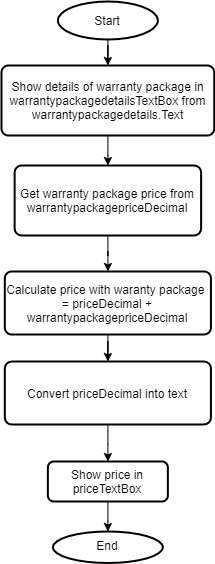

The diagram above was exported from draw.io. Its source (the exported page's mxGraphModel, read from the mxfile embedded in the PNG):
<mxGraphModel dx="1326" dy="1975" grid="1" gridSize="10" guides="1" tooltips="1" connect="1" arrows="1" fold="1" page="1" pageScale="1" pageWidth="827" pageHeight="1169" math="0" shadow="0">
  <root>
    <mxCell id="WIyWlLk6GJQsqaUBKTNV-0" />
    <mxCell id="WIyWlLk6GJQsqaUBKTNV-1" parent="WIyWlLk6GJQsqaUBKTNV-0" />
    <mxCell id="33Vm725DyA2F4Xe9-Gyw-83" value="" style="edgeStyle=orthogonalEdgeStyle;rounded=0;orthogonalLoop=1;jettySize=auto;html=1;" parent="WIyWlLk6GJQsqaUBKTNV-1" source="33Vm725DyA2F4Xe9-Gyw-42" target="33Vm725DyA2F4Xe9-Gyw-73" edge="1">
      <mxGeometry relative="1" as="geometry" />
    </mxCell>
    <mxCell id="33Vm725DyA2F4Xe9-Gyw-42" value="Show price in priceTextBox" style="rounded=1;whiteSpace=wrap;html=1;fontSize=12;glass=0;strokeWidth=2;shadow=0;" parent="WIyWlLk6GJQsqaUBKTNV-1" vertex="1">
      <mxGeometry x="236.37" y="-190" width="120" height="40" as="geometry" />
    </mxCell>
    <mxCell id="33Vm725DyA2F4Xe9-Gyw-78" style="edgeStyle=orthogonalEdgeStyle;rounded=0;orthogonalLoop=1;jettySize=auto;html=1;" parent="WIyWlLk6GJQsqaUBKTNV-1" source="33Vm725DyA2F4Xe9-Gyw-46" target="33Vm725DyA2F4Xe9-Gyw-77" edge="1">
      <mxGeometry relative="1" as="geometry" />
    </mxCell>
    <mxCell id="33Vm725DyA2F4Xe9-Gyw-46" value="Start" style="strokeWidth=2;html=1;shape=mxgraph.flowchart.start_1;whiteSpace=wrap;" parent="WIyWlLk6GJQsqaUBKTNV-1" vertex="1">
      <mxGeometry x="246.37" y="-650" width="100" height="38" as="geometry" />
    </mxCell>
    <mxCell id="N66P9zg2XogBcre_dFDh-4" value="" style="edgeStyle=orthogonalEdgeStyle;rounded=0;orthogonalLoop=1;jettySize=auto;html=1;" parent="WIyWlLk6GJQsqaUBKTNV-1" source="33Vm725DyA2F4Xe9-Gyw-54" target="N66P9zg2XogBcre_dFDh-3" edge="1">
      <mxGeometry relative="1" as="geometry" />
    </mxCell>
    <mxCell id="33Vm725DyA2F4Xe9-Gyw-54" value="Calculate price with waranty package&amp;nbsp; = priceDecimal + warrantypackagepriceDecimal" style="rounded=1;whiteSpace=wrap;html=1;absoluteArcSize=1;arcSize=14;strokeWidth=2;" parent="WIyWlLk6GJQsqaUBKTNV-1" vertex="1">
      <mxGeometry x="193.3" y="-380" width="206.13" height="63" as="geometry" />
    </mxCell>
    <mxCell id="33Vm725DyA2F4Xe9-Gyw-73" value="End" style="ellipse;whiteSpace=wrap;html=1;shadow=0;strokeWidth=2;spacing=6;spacingTop=-4;" parent="WIyWlLk6GJQsqaUBKTNV-1" vertex="1">
      <mxGeometry x="241.41999999999996" y="-120" width="109.88" height="31.5" as="geometry" />
    </mxCell>
    <mxCell id="N66P9zg2XogBcre_dFDh-1" value="" style="edgeStyle=orthogonalEdgeStyle;rounded=0;orthogonalLoop=1;jettySize=auto;html=1;" parent="WIyWlLk6GJQsqaUBKTNV-1" source="33Vm725DyA2F4Xe9-Gyw-77" target="N66P9zg2XogBcre_dFDh-0" edge="1">
      <mxGeometry relative="1" as="geometry" />
    </mxCell>
    <mxCell id="33Vm725DyA2F4Xe9-Gyw-77" value="Show details of warranty package in warrantypackagedetailsTextBox from warrantypackagedetails.Text" style="rounded=1;whiteSpace=wrap;html=1;absoluteArcSize=1;arcSize=14;strokeWidth=2;" parent="WIyWlLk6GJQsqaUBKTNV-1" vertex="1">
      <mxGeometry x="190" y="-586" width="212.76" height="70" as="geometry" />
    </mxCell>
    <mxCell id="N66P9zg2XogBcre_dFDh-2" value="" style="edgeStyle=orthogonalEdgeStyle;rounded=0;orthogonalLoop=1;jettySize=auto;html=1;" parent="WIyWlLk6GJQsqaUBKTNV-1" source="N66P9zg2XogBcre_dFDh-0" target="33Vm725DyA2F4Xe9-Gyw-54" edge="1">
      <mxGeometry relative="1" as="geometry" />
    </mxCell>
    <mxCell id="N66P9zg2XogBcre_dFDh-0" value="Get warranty package price from warrantypackagepriceDecimal" style="rounded=1;whiteSpace=wrap;html=1;absoluteArcSize=1;arcSize=14;strokeWidth=2;" parent="WIyWlLk6GJQsqaUBKTNV-1" vertex="1">
      <mxGeometry x="203.12" y="-486" width="186.49" height="70" as="geometry" />
    </mxCell>
    <mxCell id="N66P9zg2XogBcre_dFDh-7" value="" style="edgeStyle=orthogonalEdgeStyle;rounded=0;orthogonalLoop=1;jettySize=auto;html=1;" parent="WIyWlLk6GJQsqaUBKTNV-1" source="N66P9zg2XogBcre_dFDh-3" target="33Vm725DyA2F4Xe9-Gyw-42" edge="1">
      <mxGeometry relative="1" as="geometry" />
    </mxCell>
    <mxCell id="N66P9zg2XogBcre_dFDh-3" value="Convert priceDecimal into text" style="rounded=1;whiteSpace=wrap;html=1;absoluteArcSize=1;arcSize=14;strokeWidth=2;" parent="WIyWlLk6GJQsqaUBKTNV-1" vertex="1">
      <mxGeometry x="193.31" y="-290" width="206.13" height="63" as="geometry" />
    </mxCell>
  </root>
</mxGraphModel>